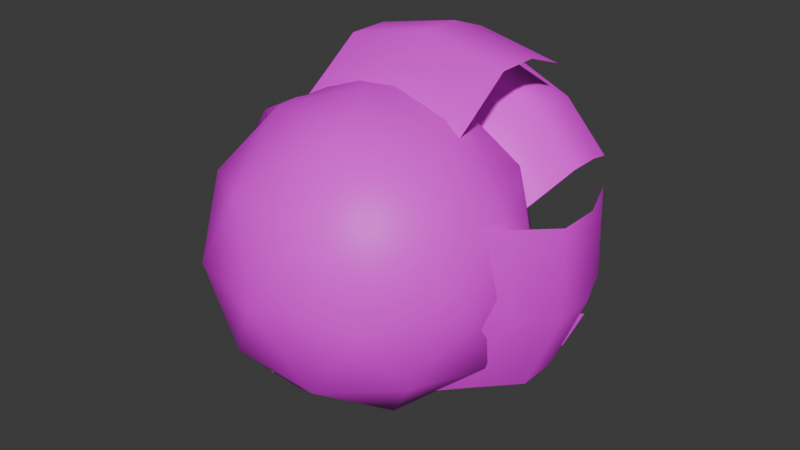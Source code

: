 # Source: FireBall.blend  (saved by Blender 4.3.34; exported with 4.5.12 LTS)
import bpy
from mathutils import Matrix  # noqa: F401  (used for matrix-valued properties, if any)

bpy.ops.wm.read_factory_settings(use_empty=True)
scene = bpy.context.scene
scene.name = 'Scene'

# ---- collections
col_collection = bpy.data.collections.new('Collection'); scene.collection.children.link(col_collection)

# ---- images (referenced by path relative to the original .blend; pixels are not part of the script)
import os
ASSET_DIR = os.environ.get("B2B_ASSET_DIR", "")  # directory of the original .blend (textures are referenced by path, not embedded)
HERE = os.path.dirname(os.path.abspath(__file__))  # packed textures are extracted next to this script under _unpacked/

def load_image(name, relpath, width, height, colorspace="sRGB"):
    """Load a texture the original file referenced (path relative to the .blend, or extracted next to this script)."""
    p = next((c for c in (os.path.join(HERE, relpath), os.path.join(ASSET_DIR, relpath)) if relpath and os.path.exists(c)), "")
    if p:
        img = bpy.data.images.load(p, check_existing=True)
        img.name = name
    else:  # same state as the original file: an image datablock whose file is absent (Cycles renders it pink)
        img = bpy.data.images.new(name, width, height)
        img.source = "FILE"
        img.filepath = "//" + (relpath or name)
    img.colorspace_settings.name = colorspace
    return img
img_fireball_texture = load_image('Fireball_Texture', 'Fireball_Texture.png', 1024, 1024, 'sRGB')

# ---- materials (node trees are filled in below, after node groups)
mat_material = bpy.data.materials.new('Material')
mat_material.alpha_threshold = 0.0
mat_material.roughness = 0.5
mat_material.line_color = (0.0, 0.0, 0.0, 1.0)

# ---- material node trees
mat_material.use_nodes = True; mat_material.node_tree.nodes.clear()
_N = mat_material.node_tree.nodes; _L = mat_material.node_tree.links
n0 = _N.new('ShaderNodeOutputMaterial'); n0.name = 'Material Output'; n0.location = (300, 300)
n1 = _N.new('ShaderNodeBsdfPrincipled'); n1.name = 'Principled BSDF'; n1.location = (10, 300)
n1.inputs[3].default_value = 1.45
n2 = _N.new('ShaderNodeTexImage'); n2.name = 'Image Texture'; n2.location = (-280, 280)
n2.image = img_fireball_texture
n2.interpolation = 'Closest'
_L.new(n1.outputs[0], n0.inputs[0])
_L.new(n2.outputs[0], n1.inputs[0])
n0.is_active_output = True

# ---- world
world_world = bpy.data.worlds.new('World'); scene.world = world_world
world_world.use_nodes = True; world_world.node_tree.nodes.clear()
_N = world_world.node_tree.nodes; _L = world_world.node_tree.links
n0 = _N.new('ShaderNodeOutputWorld'); n0.name = 'World Output'; n0.location = (300, 300)
n1 = _N.new('ShaderNodeBackground'); n1.name = 'Background'; n1.location = (10, 300)
n1.inputs[0].default_value = (0.05088, 0.05088, 0.05088, 1.0)
_L.new(n1.outputs[0], n0.inputs[0])
n0.is_active_output = True
world_world.color = (0.05088, 0.05088, 0.05088)
world_world.sun_shadow_jitter_overblur = 0.0

# ---- meshes
me_icosphere = bpy.data.meshes.new('Icosphere')
me_icosphere.from_pydata([(0.0, 0.0, -0.3828), (0.277, -0.2013, -0.1712), (-0.1058, -0.3257, -0.1712), (-0.3424, 0.0, -0.1712), (-0.1058, 0.3257, -0.1712), (0.277, 0.2013, -0.1712), (0.1058, -0.3257, 0.1712), (-0.277, -0.2013, 0.1712), (-0.277, 0.2013, 0.1712), (0.1058, 0.3257, 0.1712), (0.3424, 0.0, 0.1712), (0.0, 0.0, 0.3828), (-0.06219, -0.1914, -0.3257), (0.1628, -0.1183, -0.3257), (0.1006, -0.3097, -0.2013), (0.3257, 0.0, -0.2013), (0.1628, 0.1183, -0.3257), (-0.2013, 0.0, -0.3257), (-0.2635, -0.1914, -0.2013), (-0.06219, 0.1914, -0.3257), (-0.2635, 0.1914, -0.2013), (0.1006, 0.3097, -0.2013), (0.3641, -0.1183, 0.0), (0.3641, 0.1183, 0.0), (0.0, -0.3828, 0.0), (0.225, -0.3097, 0.0), (-0.3641, -0.1183, 0.0), (-0.225, -0.3097, 0.0), (-0.225, 0.3097, 0.0), (-0.3641, 0.1183, 0.0), (0.225, 0.3097, 0.0), (0.0, 0.3828, 0.0), (0.2635, -0.1914, 0.2013), (-0.1006, -0.3097, 0.2013), (-0.3257, 0.0, 0.2013), (-0.1006, 0.3097, 0.2013), (0.2635, 0.1914, 0.2013), (0.06219, -0.1914, 0.3257), (0.2013, 0.0, 0.3257), (-0.1628, -0.1183, 0.3257), (-0.1628, 0.1183, 0.3257), (0.06219, 0.1914, 0.3257), (-0.2135, 0.3993, 0.3695), (0.2145, 0.3993, 0.3695), (-0.2135, -0.02876, 0.2573), (0.2145, -0.02876, 0.2573), (-0.2135, 0.2923, 0.4079), (-0.2135, 0.1853, 0.4075), (-0.2135, 0.07825, 0.3312), (0.2145, 0.07825, 0.3312), (0.2145, 0.1853, 0.4075), (0.2145, 0.2923, 0.4079), (0.0005193, 0.3993, 0.415), (0.0005193, -0.02876, 0.3351), (0.0005193, 0.2923, 0.4534), (0.0005193, 0.1853, 0.4531), (0.0005193, 0.07825, 0.3828), (0.02346, 0.5188, 0.3131), (0.2893, 0.5188, 0.1231), (-0.0263, 0.1921, 0.2434), (0.2395, 0.1921, 0.05348), (0.04051, 0.4371, 0.3369), (0.04036, 0.3555, 0.3367), (0.00646, 0.2738, 0.2893), (0.2723, 0.2738, 0.09932), (0.3062, 0.3555, 0.1468), (0.3063, 0.4371, 0.147), (0.1766, 0.5188, 0.2464), (0.1411, 0.1921, 0.1968), (0.1936, 0.4371, 0.2702), (0.1935, 0.3555, 0.27), (0.1623, 0.2738, 0.2264), (0.4011, 0.3199, 0.1457), (0.3264, 0.3199, -0.2757), (0.2907, -0.1081, 0.1653), (0.216, -0.1081, -0.2562), (0.4389, 0.2129, 0.139), (0.4386, 0.1059, 0.1391), (0.3633, -0.001117, 0.1524), (0.2887, -0.001117, -0.269), (0.3639, 0.1059, -0.2824), (0.3642, 0.2129, -0.2824), (0.4086, 0.3199, -0.07293), (0.3299, -0.1081, -0.05899), (0.4464, 0.2129, -0.07964), (0.4461, 0.1059, -0.07958), (0.3769, -0.001117, -0.06732), (0.2719, 0.5208, -0.3289), (-0.1502, 0.5208, -0.4), (0.2533, 0.09273, -0.2183), (-0.1688, 0.09273, -0.2894), (0.2783, 0.4138, -0.3668), (0.2782, 0.3067, -0.3664), (0.2655, 0.1997, -0.2911), (-0.1566, 0.1997, -0.3622), (-0.1439, 0.3067, -0.4375), (-0.1438, 0.4138, -0.4379), (0.06842, 0.5208, -0.4093), (0.05515, 0.09273, -0.3305), (0.0748, 0.4138, -0.4472), (0.07474, 0.3067, -0.4469), (0.06307, 0.1997, -0.3776), (-0.3595, 0.2974, -0.2299), (-0.3787, 0.2974, 0.1977), (-0.2475, -0.1307, -0.2248), (-0.2667, -0.1307, 0.2028), (-0.3979, 0.1903, -0.2316), (-0.3975, 0.08333, -0.2316), (-0.3212, -0.02368, -0.2282), (-0.3405, -0.02368, 0.1994), (-0.4168, 0.08333, 0.196), (-0.4171, 0.1903, 0.196), (-0.4146, 0.2974, -0.01812), (-0.3348, -0.1307, -0.01454), (-0.453, 0.1903, -0.01985), (-0.4527, 0.08333, -0.01984), (-0.3825, -0.02368, -0.01668), (0.3125, 0.5109, -0.03043), (0.1166, 0.5109, -0.2919), (0.244, 0.1842, 0.02087), (0.04813, 0.1842, -0.2406), (0.3359, 0.4292, -0.04801), (0.3357, 0.3476, -0.04785), (0.2891, 0.2659, -0.01291), (0.09323, 0.2659, -0.2744), (0.1399, 0.3476, -0.3093), (0.1401, 0.4292, -0.3095), (0.2424, 0.5109, -0.182), (0.1936, 0.1842, -0.1455), (0.2659, 0.4292, -0.1996), (0.2656, 0.3476, -0.1994), (0.2227, 0.2659, -0.1673), (-0.03941, 0.5311, -0.3503), (-0.3032, 0.5311, -0.1576), (0.01108, 0.2044, -0.2812), (-0.2527, 0.2044, -0.08851), (-0.05671, 0.4495, -0.374), (-0.05655, 0.3678, -0.3738), (-0.02216, 0.2861, -0.3267), (-0.286, 0.2861, -0.134), (-0.3203, 0.3678, -0.1811), (-0.3205, 0.4495, -0.1813), (-0.1918, 0.5311, -0.282), (-0.1558, 0.2044, -0.2328), (-0.2091, 0.4495, -0.3057), (-0.209, 0.3678, -0.3055), (-0.1773, 0.2861, -0.2622), (-0.2171, 0.5205, -0.2117), (-0.289, 0.5205, 0.107), (-0.1336, 0.1938, -0.1929), (-0.2055, 0.1938, 0.1258), (-0.2457, 0.4388, -0.2181), (-0.2455, 0.3571, -0.2181), (-0.1886, 0.2754, -0.2053), (-0.2604, 0.2754, 0.1134), (-0.3173, 0.3571, 0.1006), (-0.3176, 0.4388, 0.1006), (-0.2869, 0.5205, -0.05998), (-0.2274, 0.1938, -0.04657), (-0.3156, 0.4388, -0.06643), (-0.3153, 0.3571, -0.06637), (-0.263, 0.2754, -0.05457), (-0.2487, 0.5904, 0.02668), (-0.02426, 0.5904, 0.2641), (-0.1865, 0.2637, -0.03211), (0.03793, 0.2637, 0.2053), (-0.27, 0.5087, 0.04684), (-0.2698, 0.427, 0.04665), (-0.2275, 0.3453, 0.006603), (-0.003016, 0.3453, 0.244), (-0.04538, 0.427, 0.2841), (-0.04557, 0.5087, 0.2842), (-0.1617, 0.5904, 0.1693), (-0.1174, 0.2637, 0.1274), (-0.1831, 0.5087, 0.1894), (-0.1829, 0.427, 0.1892), (-0.1439, 0.3453, 0.1524)], [], [(0, 13, 12), (1, 13, 15), (0, 12, 17), (0, 17, 19), (0, 19, 16), (1, 15, 22), (2, 14, 24), (3, 18, 26), (4, 20, 28), (5, 21, 30), (1, 22, 25), (2, 24, 27), (3, 26, 29), (4, 28, 31), (5, 30, 23), (6, 32, 37), (7, 33, 39), (8, 34, 40), (9, 35, 41), (10, 36, 38), (38, 41, 11), (38, 36, 41), (36, 9, 41), (41, 40, 11), (41, 35, 40), (35, 8, 40), (40, 39, 11), (40, 34, 39), (34, 7, 39), (39, 37, 11), (39, 33, 37), (33, 6, 37), (37, 38, 11), (37, 32, 38), (32, 10, 38), (23, 36, 10), (23, 30, 36), (30, 9, 36), (31, 35, 9), (31, 28, 35), (28, 8, 35), (29, 34, 8), (29, 26, 34), (26, 7, 34), (27, 33, 7), (27, 24, 33), (24, 6, 33), (25, 32, 6), (25, 22, 32), (22, 10, 32), (30, 31, 9), (30, 21, 31), (21, 4, 31), (28, 29, 8), (28, 20, 29), (20, 3, 29), (26, 27, 7), (26, 18, 27), (18, 2, 27), (24, 25, 6), (24, 14, 25), (14, 1, 25), (22, 23, 10), (22, 15, 23), (15, 5, 23), (16, 21, 5), (16, 19, 21), (19, 4, 21), (19, 20, 4), (19, 17, 20), (17, 3, 20), (17, 18, 3), (17, 12, 18), (12, 2, 18), (15, 16, 5), (15, 13, 16), (13, 0, 16), (12, 14, 2), (12, 13, 14), (13, 1, 14), (56, 53, 45, 49), (52, 54, 51, 43), (54, 55, 50, 51), (55, 56, 49, 50), (47, 48, 56, 55), (46, 47, 55, 54), (42, 46, 54, 52), (48, 44, 53, 56), (71, 68, 60, 64), (67, 69, 66, 58), (69, 70, 65, 66), (70, 71, 64, 65), (62, 63, 71, 70), (61, 62, 70, 69), (57, 61, 69, 67), (63, 59, 68, 71), (86, 83, 75, 79), (82, 84, 81, 73), (84, 85, 80, 81), (85, 86, 79, 80), (77, 78, 86, 85), (76, 77, 85, 84), (72, 76, 84, 82), (78, 74, 83, 86), (101, 98, 90, 94), (97, 99, 96, 88), (99, 100, 95, 96), (100, 101, 94, 95), (92, 93, 101, 100), (91, 92, 100, 99), (87, 91, 99, 97), (93, 89, 98, 101), (116, 113, 105, 109), (112, 114, 111, 103), (114, 115, 110, 111), (115, 116, 109, 110), (107, 108, 116, 115), (106, 107, 115, 114), (102, 106, 114, 112), (108, 104, 113, 116), (131, 128, 120, 124), (127, 129, 126, 118), (129, 130, 125, 126), (130, 131, 124, 125), (122, 123, 131, 130), (121, 122, 130, 129), (117, 121, 129, 127), (123, 119, 128, 131), (146, 143, 135, 139), (142, 144, 141, 133), (144, 145, 140, 141), (145, 146, 139, 140), (137, 138, 146, 145), (136, 137, 145, 144), (132, 136, 144, 142), (138, 134, 143, 146), (161, 158, 150, 154), (157, 159, 156, 148), (159, 160, 155, 156), (160, 161, 154, 155), (152, 153, 161, 160), (151, 152, 160, 159), (147, 151, 159, 157), (153, 149, 158, 161), (176, 173, 165, 169), (172, 174, 171, 163), (174, 175, 170, 171), (175, 176, 169, 170), (167, 168, 176, 175), (166, 167, 175, 174), (162, 166, 174, 172), (168, 164, 173, 176)])
me_icosphere.polygons.foreach_set('use_smooth', [True] * 152)
_uv = me_icosphere.uv_layers.new(name='UVMap')
_uv.uv.foreach_set('vector', [0.006512, 0.08501, 0.2728, 0.006512, 0.1282, 0.1348, 0.3488, 0.1329, 0.2728, 0.006512, 0.4639, 0.1217, 0.006512, 0.08501, 0.1282, 0.1348, 0.03755, 0.2132, 0.7667, 0.08501, 0.7977, 0.2132, 0.7044, 0.196, 0.7667, 0.08501, 0.7044, 0.196, 0.6134, 0.09336, 0.3488, 0.1329, 0.4639, 0.1217, 0.4003, 0.2421, 0.1806, 0.2428, 0.2458, 0.1576, 0.2421, 0.3095, 0.05127, 0.3447, 0.1121, 0.2846, 0.1015, 0.4352, 0.6774, 0.3207, 0.7447, 0.3291, 0.697, 0.449, 0.5456, 0.1974, 0.6193, 0.2452, 0.5535, 0.3305, 0.3488, 0.1329, 0.4003, 0.2421, 0.3169, 0.2576, 0.1806, 0.2428, 0.2421, 0.3095, 0.1735, 0.3761, 0.05127, 0.3447, 0.1015, 0.4352, 0.02025, 0.4645, 0.6774, 0.3207, 0.697, 0.449, 0.6222, 0.3971, 0.5456, 0.1974, 0.5535, 0.3305, 0.4816, 0.2714, 0.2973, 0.3859, 0.3647, 0.3775, 0.3243, 0.5106, 0.1655, 0.5092, 0.2392, 0.4614, 0.2333, 0.6132, 0.7288, 0.5737, 0.844, 0.5848, 0.6528, 0.7001, 0.5607, 0.4637, 0.6259, 0.549, 0.5083, 0.5718, 0.4313, 0.3619, 0.4922, 0.422, 0.4176, 0.4934, 0.4176, 0.4934, 0.5083, 0.5718, 0.3866, 0.6216, 0.4176, 0.4934, 0.4922, 0.422, 0.5083, 0.5718, 0.4922, 0.422, 0.5607, 0.4637, 0.5083, 0.5718, 0.5083, 0.5718, 0.6528, 0.7001, 0.3866, 0.6216, 0.5083, 0.5718, 0.6259, 0.549, 0.6528, 0.7001, 0.6259, 0.549, 0.7288, 0.5737, 0.6528, 0.7001, 0.6528, 0.7001, 0.2333, 0.6132, 0.3866, 0.6216, 0.6528, 0.7001, 0.844, 0.5848, 0.9935, 0.6132, 0.08387, 0.5848, 0.1655, 0.5092, 0.2333, 0.6132, 0.2333, 0.6132, 0.3243, 0.5106, 0.3866, 0.6216, 0.2333, 0.6132, 0.2392, 0.4614, 0.3243, 0.5106, 0.2392, 0.4614, 0.2973, 0.3859, 0.3243, 0.5106, 0.3243, 0.5106, 0.4176, 0.4934, 0.3866, 0.6216, 0.3243, 0.5106, 0.3647, 0.3775, 0.4176, 0.4934, 0.3647, 0.3775, 0.4313, 0.3619, 0.4176, 0.4934, 0.4816, 0.2714, 0.4922, 0.422, 0.4313, 0.3619, 0.4816, 0.2714, 0.5535, 0.3305, 0.4922, 0.422, 0.5535, 0.3305, 0.5607, 0.4637, 0.4922, 0.422, 0.6222, 0.3971, 0.6259, 0.549, 0.5607, 0.4637, 0.6222, 0.3971, 0.697, 0.449, 0.6259, 0.549, 0.697, 0.449, 0.7288, 0.5737, 0.6259, 0.549, 0.7804, 0.4645, 0.844, 0.5848, 0.7288, 0.5737, 0.02025, 0.4645, 0.1015, 0.4352, 0.08387, 0.5848, 0.1015, 0.4352, 0.1655, 0.5092, 0.08387, 0.5848, 0.1735, 0.3761, 0.2392, 0.4614, 0.1655, 0.5092, 0.1735, 0.3761, 0.2421, 0.3095, 0.2392, 0.4614, 0.2421, 0.3095, 0.2973, 0.3859, 0.2392, 0.4614, 0.3169, 0.2576, 0.3647, 0.3775, 0.2973, 0.3859, 0.3169, 0.2576, 0.4003, 0.2421, 0.3647, 0.3775, 0.4003, 0.2421, 0.4313, 0.3619, 0.3647, 0.3775, 0.5535, 0.3305, 0.6222, 0.3971, 0.5607, 0.4637, 0.5535, 0.3305, 0.6193, 0.2452, 0.6222, 0.3971, 0.6193, 0.2452, 0.6774, 0.3207, 0.6222, 0.3971, 0.697, 0.449, 0.7804, 0.4645, 0.7288, 0.5737, 0.697, 0.449, 0.7447, 0.3291, 0.7804, 0.4645, 0.7447, 0.3291, 0.8114, 0.3447, 0.7804, 0.4645, 0.1015, 0.4352, 0.1735, 0.3761, 0.1655, 0.5092, 0.1015, 0.4352, 0.1121, 0.2846, 0.1735, 0.3761, 0.1121, 0.2846, 0.1806, 0.2428, 0.1735, 0.3761, 0.2421, 0.3095, 0.3169, 0.2576, 0.2973, 0.3859, 0.2421, 0.3095, 0.2458, 0.1576, 0.3169, 0.2576, 0.2458, 0.1576, 0.3488, 0.1329, 0.3169, 0.2576, 0.4003, 0.2421, 0.4816, 0.2714, 0.4313, 0.3619, 0.4003, 0.2421, 0.4639, 0.1217, 0.4816, 0.2714, 0.4639, 0.1217, 0.5456, 0.1974, 0.4816, 0.2714, 0.6134, 0.09336, 0.6193, 0.2452, 0.5456, 0.1974, 0.6134, 0.09336, 0.7044, 0.196, 0.6193, 0.2452, 0.7044, 0.196, 0.6774, 0.3207, 0.6193, 0.2452, 0.7044, 0.196, 0.7447, 0.3291, 0.6774, 0.3207, 0.7044, 0.196, 0.7977, 0.2132, 0.7447, 0.3291, 0.7977, 0.2132, 0.8114, 0.3447, 0.7447, 0.3291, 0.03755, 0.2132, 0.1121, 0.2846, 0.05127, 0.3447, 0.03755, 0.2132, 0.1282, 0.1348, 0.1121, 0.2846, 0.1282, 0.1348, 0.1806, 0.2428, 0.1121, 0.2846, 0.4639, 0.1217, 0.6134, 0.09336, 0.5456, 0.1974, 0.4639, 0.1217, 0.2728, 0.006512, 0.6134, 0.09336, 0.2728, 0.006512, 0.7667, 0.08501, 0.6134, 0.09336, 0.1282, 0.1348, 0.2458, 0.1576, 0.1806, 0.2428, 0.1282, 0.1348, 0.2728, 0.006512, 0.2458, 0.1576, 0.2728, 0.006512, 0.3488, 0.1329, 0.2458, 0.1576, 0.1253, 0.8912, 0.1253, 0.9506, 0.244, 0.9506, 0.244, 0.8912, 0.1253, 0.7131, 0.1253, 0.7725, 0.244, 0.7725, 0.244, 0.7131, 0.1253, 0.7725, 0.1253, 0.8318, 0.244, 0.8318, 0.244, 0.7725, 0.1253, 0.8318, 0.1253, 0.8912, 0.244, 0.8912, 0.244, 0.8318, 0.006512, 0.8318, 0.006512, 0.8912, 0.1253, 0.8912, 0.1253, 0.8318, 0.006512, 0.7725, 0.006512, 0.8318, 0.1253, 0.8318, 0.1253, 0.7725, 0.006512, 0.7131, 0.006512, 0.7725, 0.1253, 0.7725, 0.1253, 0.7131, 0.006512, 0.8912, 0.006512, 0.9506, 0.1253, 0.9506, 0.1253, 0.8912, 0.3758, 0.8912, 0.3758, 0.9506, 0.4945, 0.9506, 0.4945, 0.8912, 0.3758, 0.7131, 0.3758, 0.7725, 0.4945, 0.7725, 0.4945, 0.7131, 0.3758, 0.7725, 0.3758, 0.8318, 0.4945, 0.8318, 0.4945, 0.7725, 0.3758, 0.8318, 0.3758, 0.8912, 0.4945, 0.8912, 0.4945, 0.8318, 0.257, 0.8318, 0.257, 0.8912, 0.3758, 0.8912, 0.3758, 0.8318, 0.257, 0.7725, 0.257, 0.8318, 0.3758, 0.8318, 0.3758, 0.7725, 0.257, 0.7131, 0.257, 0.7725, 0.3758, 0.7725, 0.3758, 0.7131, 0.257, 0.8912, 0.257, 0.9506, 0.3758, 0.9506, 0.3758, 0.8912, 0.1253, 0.8912, 0.1253, 0.9506, 0.244, 0.9506, 0.244, 0.8912, 0.1253, 0.7131, 0.1253, 0.7725, 0.244, 0.7725, 0.244, 0.7131, 0.1253, 0.7725, 0.1253, 0.8318, 0.244, 0.8318, 0.244, 0.7725, 0.1253, 0.8318, 0.1253, 0.8912, 0.244, 0.8912, 0.244, 0.8318, 0.006512, 0.8318, 0.006512, 0.8912, 0.1253, 0.8912, 0.1253, 0.8318, 0.006512, 0.7725, 0.006512, 0.8318, 0.1253, 0.8318, 0.1253, 0.7725, 0.006512, 0.7131, 0.006512, 0.7725, 0.1253, 0.7725, 0.1253, 0.7131, 0.006512, 0.8912, 0.006512, 0.9506, 0.1253, 0.9506, 0.1253, 0.8912, 0.1253, 0.8912, 0.1253, 0.9506, 0.244, 0.9506, 0.244, 0.8912, 0.1253, 0.7131, 0.1253, 0.7725, 0.244, 0.7725, 0.244, 0.7131, 0.1253, 0.7725, 0.1253, 0.8318, 0.244, 0.8318, 0.244, 0.7725, 0.1253, 0.8318, 0.1253, 0.8912, 0.244, 0.8912, 0.244, 0.8318, 0.006512, 0.8318, 0.006512, 0.8912, 0.1253, 0.8912, 0.1253, 0.8318, 0.006512, 0.7725, 0.006512, 0.8318, 0.1253, 0.8318, 0.1253, 0.7725, 0.006512, 0.7131, 0.006512, 0.7725, 0.1253, 0.7725, 0.1253, 0.7131, 0.006512, 0.8912, 0.006512, 0.9506, 0.1253, 0.9506, 0.1253, 0.8912, 0.1253, 0.8912, 0.1253, 0.9506, 0.244, 0.9506, 0.244, 0.8912, 0.1253, 0.7131, 0.1253, 0.7725, 0.244, 0.7725, 0.244, 0.7131, 0.1253, 0.7725, 0.1253, 0.8318, 0.244, 0.8318, 0.244, 0.7725, 0.1253, 0.8318, 0.1253, 0.8912, 0.244, 0.8912, 0.244, 0.8318, 0.006512, 0.8318, 0.006512, 0.8912, 0.1253, 0.8912, 0.1253, 0.8318, 0.006512, 0.7725, 0.006512, 0.8318, 0.1253, 0.8318, 0.1253, 0.7725, 0.006512, 0.7131, 0.006512, 0.7725, 0.1253, 0.7725, 0.1253, 0.7131, 0.006512, 0.8912, 0.006512, 0.9506, 0.1253, 0.9506, 0.1253, 0.8912, 0.3758, 0.8912, 0.3758, 0.9506, 0.4945, 0.9506, 0.4945, 0.8912, 0.3758, 0.7131, 0.3758, 0.7725, 0.4945, 0.7725, 0.4945, 0.7131, 0.3758, 0.7725, 0.3758, 0.8318, 0.4945, 0.8318, 0.4945, 0.7725, 0.3758, 0.8318, 0.3758, 0.8912, 0.4945, 0.8912, 0.4945, 0.8318, 0.257, 0.8318, 0.257, 0.8912, 0.3758, 0.8912, 0.3758, 0.8318, 0.257, 0.7725, 0.257, 0.8318, 0.3758, 0.8318, 0.3758, 0.7725, 0.257, 0.7131, 0.257, 0.7725, 0.3758, 0.7725, 0.3758, 0.7131, 0.257, 0.8912, 0.257, 0.9506, 0.3758, 0.9506, 0.3758, 0.8912, 0.3758, 0.8912, 0.3758, 0.9506, 0.4945, 0.9506, 0.4945, 0.8912, 0.3758, 0.7131, 0.3758, 0.7725, 0.4945, 0.7725, 0.4945, 0.7131, 0.3758, 0.7725, 0.3758, 0.8318, 0.4945, 0.8318, 0.4945, 0.7725, 0.3758, 0.8318, 0.3758, 0.8912, 0.4945, 0.8912, 0.4945, 0.8318, 0.257, 0.8318, 0.257, 0.8912, 0.3758, 0.8912, 0.3758, 0.8318, 0.257, 0.7725, 0.257, 0.8318, 0.3758, 0.8318, 0.3758, 0.7725, 0.257, 0.7131, 0.257, 0.7725, 0.3758, 0.7725, 0.3758, 0.7131, 0.257, 0.8912, 0.257, 0.9506, 0.3758, 0.9506, 0.3758, 0.8912, 0.3758, 0.8912, 0.3758, 0.9506, 0.4945, 0.9506, 0.4945, 0.8912, 0.3758, 0.7131, 0.3758, 0.7725, 0.4945, 0.7725, 0.4945, 0.7131, 0.3758, 0.7725, 0.3758, 0.8318, 0.4945, 0.8318, 0.4945, 0.7725, 0.3758, 0.8318, 0.3758, 0.8912, 0.4945, 0.8912, 0.4945, 0.8318, 0.257, 0.8318, 0.257, 0.8912, 0.3758, 0.8912, 0.3758, 0.8318, 0.257, 0.7725, 0.257, 0.8318, 0.3758, 0.8318, 0.3758, 0.7725, 0.257, 0.7131, 0.257, 0.7725, 0.3758, 0.7725, 0.3758, 0.7131, 0.257, 0.8912, 0.257, 0.9506, 0.3758, 0.9506, 0.3758, 0.8912, 0.3758, 0.8912, 0.3758, 0.9506, 0.4945, 0.9506, 0.4945, 0.8912, 0.3758, 0.7131, 0.3758, 0.7725, 0.4945, 0.7725, 0.4945, 0.7131, 0.3758, 0.7725, 0.3758, 0.8318, 0.4945, 0.8318, 0.4945, 0.7725, 0.3758, 0.8318, 0.3758, 0.8912, 0.4945, 0.8912, 0.4945, 0.8318, 0.257, 0.8318, 0.257, 0.8912, 0.3758, 0.8912, 0.3758, 0.8318, 0.257, 0.7725, 0.257, 0.8318, 0.3758, 0.8318, 0.3758, 0.7725, 0.257, 0.7131, 0.257, 0.7725, 0.3758, 0.7725, 0.3758, 0.7131, 0.257, 0.8912, 0.257, 0.9506, 0.3758, 0.9506, 0.3758, 0.8912])
me_icosphere.materials.append(mat_material)
me_icosphere.update()

# ---- objects
ob_icosphere = bpy.data.objects.new('Icosphere', me_icosphere)

# ---- transforms, parenting, visibility, modifiers, constraints
ob_icosphere.location = (0.0, 0.0, 0.0)

# ---- collection membership
col_collection.objects.link(ob_icosphere)

# ---- scene / render settings (as saved in the file)
scene.frame_start = 1; scene.frame_end = 250; scene.frame_set(1)
scene.render.engine = 'BLENDER_EEVEE_NEXT'
bpy.context.view_layer.update()

# ---- added for rendering (the .blend has no active camera and no usable light): camera, sun
cam_auto = bpy.data.cameras.new('AutoCamera')
cam_auto.lens = 50.0
cam_auto.sensor_width = 36.0
cam_auto.clip_end = 1000.0
ob_auto_camera = bpy.data.objects.new('AutoCamera', cam_auto)
scene.collection.objects.link(ob_auto_camera)
ob_auto_camera.location = (1.47916, -1.6752, 1.18908)
ob_auto_camera.rotation_euler = (1.09748, -7.21219e-08, 0.694738)
scene.camera = ob_auto_camera
light_auto_sun = bpy.data.lights.new('AutoSun', 'SUN')
light_auto_sun.energy = 3.0
light_auto_sun.angle = 0.0523599
ob_auto_sun = bpy.data.objects.new('AutoSun', light_auto_sun)
scene.collection.objects.link(ob_auto_sun)
ob_auto_sun.rotation_euler = (0.872665, 0.174533, 0.523599)
bpy.context.view_layer.update()
